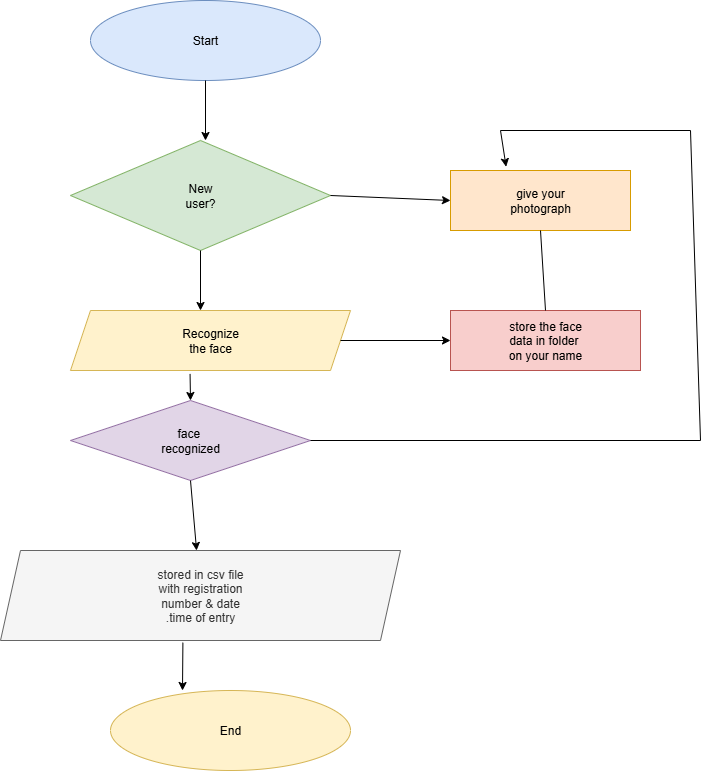

The diagram above was exported from draw.io. Its source (the exported page's mxGraphModel, read from the mxfile embedded in the PNG):
<mxGraphModel dx="1042" dy="570" grid="1" gridSize="10" guides="1" tooltips="1" connect="1" arrows="1" fold="1" page="1" pageScale="1" pageWidth="850" pageHeight="1100" math="0" shadow="0">
  <root>
    <mxCell id="0" />
    <mxCell id="1" parent="0" />
    <mxCell id="gSYBZLIJbF_fadzKgpch-1" value="Start" style="ellipse;whiteSpace=wrap;html=1;fillColor=#dae8fc;strokeColor=#6c8ebf;" vertex="1" parent="1">
      <mxGeometry x="200" y="30" width="230" height="80" as="geometry" />
    </mxCell>
    <mxCell id="gSYBZLIJbF_fadzKgpch-2" value="" style="endArrow=classic;html=1;rounded=0;exitX=0.5;exitY=1;exitDx=0;exitDy=0;" edge="1" parent="1" source="gSYBZLIJbF_fadzKgpch-1">
      <mxGeometry width="50" height="50" relative="1" as="geometry">
        <mxPoint x="400" y="300" as="sourcePoint" />
        <mxPoint x="315" y="170" as="targetPoint" />
      </mxGeometry>
    </mxCell>
    <mxCell id="gSYBZLIJbF_fadzKgpch-3" value="New&lt;div&gt;user?&lt;/div&gt;" style="rhombus;whiteSpace=wrap;html=1;fillColor=#d5e8d4;strokeColor=#82b366;" vertex="1" parent="1">
      <mxGeometry x="180" y="170" width="260" height="110" as="geometry" />
    </mxCell>
    <mxCell id="gSYBZLIJbF_fadzKgpch-4" style="edgeStyle=orthogonalEdgeStyle;rounded=0;orthogonalLoop=1;jettySize=auto;html=1;exitX=0.5;exitY=1;exitDx=0;exitDy=0;" edge="1" parent="1" source="gSYBZLIJbF_fadzKgpch-3" target="gSYBZLIJbF_fadzKgpch-3">
      <mxGeometry relative="1" as="geometry" />
    </mxCell>
    <mxCell id="gSYBZLIJbF_fadzKgpch-5" value="" style="endArrow=classic;html=1;rounded=0;exitX=0.5;exitY=1;exitDx=0;exitDy=0;" edge="1" parent="1" source="gSYBZLIJbF_fadzKgpch-3">
      <mxGeometry width="50" height="50" relative="1" as="geometry">
        <mxPoint x="400" y="300" as="sourcePoint" />
        <mxPoint x="310" y="340" as="targetPoint" />
      </mxGeometry>
    </mxCell>
    <mxCell id="gSYBZLIJbF_fadzKgpch-6" value="Recognize&lt;div&gt;the face&lt;/div&gt;" style="shape=parallelogram;perimeter=parallelogramPerimeter;whiteSpace=wrap;html=1;fixedSize=1;fillColor=#fff2cc;strokeColor=#d6b656;" vertex="1" parent="1">
      <mxGeometry x="180" y="340" width="280" height="60" as="geometry" />
    </mxCell>
    <mxCell id="gSYBZLIJbF_fadzKgpch-7" value="" style="endArrow=classic;html=1;rounded=0;exitX=0.427;exitY=1.057;exitDx=0;exitDy=0;exitPerimeter=0;" edge="1" parent="1" source="gSYBZLIJbF_fadzKgpch-6">
      <mxGeometry width="50" height="50" relative="1" as="geometry">
        <mxPoint x="400" y="300" as="sourcePoint" />
        <mxPoint x="300" y="430" as="targetPoint" />
      </mxGeometry>
    </mxCell>
    <mxCell id="gSYBZLIJbF_fadzKgpch-8" value="face&amp;nbsp;&lt;div&gt;recognized&lt;/div&gt;" style="rhombus;whiteSpace=wrap;html=1;fillColor=#e1d5e7;strokeColor=#9673a6;" vertex="1" parent="1">
      <mxGeometry x="180" y="430" width="240" height="80" as="geometry" />
    </mxCell>
    <mxCell id="gSYBZLIJbF_fadzKgpch-9" value="" style="endArrow=classic;html=1;rounded=0;exitX=0.5;exitY=1;exitDx=0;exitDy=0;" edge="1" parent="1" source="gSYBZLIJbF_fadzKgpch-8" target="gSYBZLIJbF_fadzKgpch-10">
      <mxGeometry width="50" height="50" relative="1" as="geometry">
        <mxPoint x="400" y="490" as="sourcePoint" />
        <mxPoint x="300" y="560" as="targetPoint" />
      </mxGeometry>
    </mxCell>
    <mxCell id="gSYBZLIJbF_fadzKgpch-10" value="stored in csv file&lt;div&gt;with registration&lt;/div&gt;&lt;div&gt;number &amp;amp; date&lt;/div&gt;&lt;div&gt;.time of entry&lt;/div&gt;" style="shape=parallelogram;perimeter=parallelogramPerimeter;whiteSpace=wrap;html=1;fixedSize=1;fillColor=#f5f5f5;fontColor=#333333;strokeColor=#666666;" vertex="1" parent="1">
      <mxGeometry x="110" y="580" width="400" height="90" as="geometry" />
    </mxCell>
    <mxCell id="gSYBZLIJbF_fadzKgpch-11" value="" style="endArrow=classic;html=1;rounded=0;exitX=0.456;exitY=1.024;exitDx=0;exitDy=0;exitPerimeter=0;" edge="1" parent="1" source="gSYBZLIJbF_fadzKgpch-10">
      <mxGeometry width="50" height="50" relative="1" as="geometry">
        <mxPoint x="400" y="550" as="sourcePoint" />
        <mxPoint x="292" y="720" as="targetPoint" />
      </mxGeometry>
    </mxCell>
    <mxCell id="gSYBZLIJbF_fadzKgpch-12" value="End" style="ellipse;whiteSpace=wrap;html=1;fillColor=#fff2cc;strokeColor=#d6b656;" vertex="1" parent="1">
      <mxGeometry x="220" y="720" width="240" height="80" as="geometry" />
    </mxCell>
    <mxCell id="gSYBZLIJbF_fadzKgpch-13" value="give your&lt;div&gt;photograph&lt;/div&gt;" style="rounded=0;whiteSpace=wrap;html=1;fillColor=#ffe6cc;strokeColor=#d79b00;" vertex="1" parent="1">
      <mxGeometry x="560" y="200" width="180" height="60" as="geometry" />
    </mxCell>
    <mxCell id="gSYBZLIJbF_fadzKgpch-14" value="store the face&lt;div&gt;data in folder&amp;nbsp;&lt;/div&gt;&lt;div&gt;on your name&lt;/div&gt;" style="rounded=0;whiteSpace=wrap;html=1;fillColor=#f8cecc;strokeColor=#b85450;" vertex="1" parent="1">
      <mxGeometry x="560" y="340" width="190" height="60" as="geometry" />
    </mxCell>
    <mxCell id="gSYBZLIJbF_fadzKgpch-15" value="" style="endArrow=classic;html=1;rounded=0;exitX=1;exitY=0.5;exitDx=0;exitDy=0;entryX=0;entryY=0.5;entryDx=0;entryDy=0;" edge="1" parent="1" source="gSYBZLIJbF_fadzKgpch-3" target="gSYBZLIJbF_fadzKgpch-13">
      <mxGeometry width="50" height="50" relative="1" as="geometry">
        <mxPoint x="470" y="180" as="sourcePoint" />
        <mxPoint x="520" y="130" as="targetPoint" />
      </mxGeometry>
    </mxCell>
    <mxCell id="gSYBZLIJbF_fadzKgpch-16" value="" style="endArrow=classic;html=1;rounded=0;entryX=0;entryY=0.5;entryDx=0;entryDy=0;" edge="1" parent="1" source="gSYBZLIJbF_fadzKgpch-6" target="gSYBZLIJbF_fadzKgpch-14">
      <mxGeometry width="50" height="50" relative="1" as="geometry">
        <mxPoint x="470" y="180" as="sourcePoint" />
        <mxPoint x="520" y="130" as="targetPoint" />
      </mxGeometry>
    </mxCell>
    <mxCell id="gSYBZLIJbF_fadzKgpch-17" value="" style="endArrow=classic;html=1;rounded=0;exitX=1;exitY=0.5;exitDx=0;exitDy=0;" edge="1" parent="1" source="gSYBZLIJbF_fadzKgpch-8">
      <mxGeometry width="50" height="50" relative="1" as="geometry">
        <mxPoint x="440" y="490" as="sourcePoint" />
        <mxPoint x="420" y="470" as="targetPoint" />
      </mxGeometry>
    </mxCell>
    <mxCell id="gSYBZLIJbF_fadzKgpch-18" value="" style="endArrow=none;html=1;rounded=0;" edge="1" parent="1">
      <mxGeometry width="50" height="50" relative="1" as="geometry">
        <mxPoint x="420" y="470" as="sourcePoint" />
        <mxPoint x="810" y="470" as="targetPoint" />
      </mxGeometry>
    </mxCell>
    <mxCell id="gSYBZLIJbF_fadzKgpch-19" value="" style="endArrow=none;html=1;rounded=0;" edge="1" parent="1">
      <mxGeometry width="50" height="50" relative="1" as="geometry">
        <mxPoint x="800" y="160" as="sourcePoint" />
        <mxPoint x="810" y="470" as="targetPoint" />
      </mxGeometry>
    </mxCell>
    <mxCell id="gSYBZLIJbF_fadzKgpch-20" value="" style="endArrow=none;html=1;rounded=0;" edge="1" parent="1">
      <mxGeometry width="50" height="50" relative="1" as="geometry">
        <mxPoint x="610" y="160" as="sourcePoint" />
        <mxPoint x="800" y="160" as="targetPoint" />
      </mxGeometry>
    </mxCell>
    <mxCell id="gSYBZLIJbF_fadzKgpch-21" value="" style="endArrow=classic;html=1;rounded=0;entryX=0.309;entryY=-0.063;entryDx=0;entryDy=0;entryPerimeter=0;" edge="1" parent="1" target="gSYBZLIJbF_fadzKgpch-13">
      <mxGeometry width="50" height="50" relative="1" as="geometry">
        <mxPoint x="610" y="160" as="sourcePoint" />
        <mxPoint x="520" y="350" as="targetPoint" />
      </mxGeometry>
    </mxCell>
    <mxCell id="gSYBZLIJbF_fadzKgpch-22" value="" style="endArrow=none;html=1;rounded=0;entryX=0.5;entryY=1;entryDx=0;entryDy=0;exitX=0.5;exitY=0;exitDx=0;exitDy=0;" edge="1" parent="1" source="gSYBZLIJbF_fadzKgpch-14" target="gSYBZLIJbF_fadzKgpch-13">
      <mxGeometry width="50" height="50" relative="1" as="geometry">
        <mxPoint x="470" y="400" as="sourcePoint" />
        <mxPoint x="520" y="350" as="targetPoint" />
      </mxGeometry>
    </mxCell>
  </root>
</mxGraphModel>